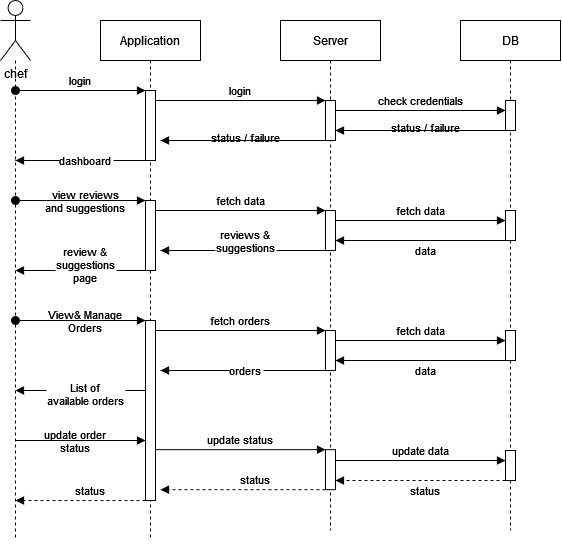

The diagram above was exported from draw.io. Its source (the exported page's mxGraphModel, read from the mxfile embedded in the PNG):
<mxGraphModel dx="2170" dy="1195" grid="1" gridSize="10" guides="1" tooltips="1" connect="1" arrows="1" fold="1" page="1" pageScale="1" pageWidth="850" pageHeight="1100" math="0" shadow="0">
  <root>
    <mxCell id="0" />
    <mxCell id="1" parent="0" />
    <mxCell id="3nuBFxr9cyL0pnOWT2aG-1" value="Application" style="shape=umlLifeline;perimeter=lifelinePerimeter;container=1;collapsible=0;recursiveResize=0;rounded=0;shadow=0;strokeWidth=1;" parent="1" vertex="1">
      <mxGeometry x="285" y="80" width="100" height="520" as="geometry" />
    </mxCell>
    <mxCell id="3nuBFxr9cyL0pnOWT2aG-2" value="" style="points=[];perimeter=orthogonalPerimeter;rounded=0;shadow=0;strokeWidth=1;" parent="3nuBFxr9cyL0pnOWT2aG-1" vertex="1">
      <mxGeometry x="45" y="70" width="10" height="70" as="geometry" />
    </mxCell>
    <mxCell id="3nuBFxr9cyL0pnOWT2aG-3" value="login" style="verticalAlign=bottom;startArrow=oval;endArrow=block;startSize=8;shadow=0;strokeWidth=1;" parent="3nuBFxr9cyL0pnOWT2aG-1" target="3nuBFxr9cyL0pnOWT2aG-2" edge="1">
      <mxGeometry relative="1" as="geometry">
        <mxPoint x="-85" y="70" as="sourcePoint" />
      </mxGeometry>
    </mxCell>
    <mxCell id="trN2oQFiSMDePLMzImDC-10" value="dashboard" style="verticalAlign=bottom;endArrow=block;shadow=0;strokeWidth=1;" edge="1" parent="3nuBFxr9cyL0pnOWT2aG-1">
      <mxGeometry x="-0.0769" y="10" relative="1" as="geometry">
        <mxPoint x="45" y="140" as="sourcePoint" />
        <mxPoint x="-85" y="140" as="targetPoint" />
        <mxPoint as="offset" />
      </mxGeometry>
    </mxCell>
    <mxCell id="trN2oQFiSMDePLMzImDC-11" value="" style="points=[];perimeter=orthogonalPerimeter;rounded=0;shadow=0;strokeWidth=1;" vertex="1" parent="3nuBFxr9cyL0pnOWT2aG-1">
      <mxGeometry x="45" y="180" width="10" height="70" as="geometry" />
    </mxCell>
    <mxCell id="trN2oQFiSMDePLMzImDC-12" value="view reviews&#10;and suggestions&#10;" style="verticalAlign=bottom;startArrow=oval;endArrow=block;startSize=8;shadow=0;strokeWidth=1;" edge="1" parent="3nuBFxr9cyL0pnOWT2aG-1" target="trN2oQFiSMDePLMzImDC-11">
      <mxGeometry x="0.0769" y="-30" relative="1" as="geometry">
        <mxPoint x="-85" y="180" as="sourcePoint" />
        <mxPoint as="offset" />
      </mxGeometry>
    </mxCell>
    <mxCell id="trN2oQFiSMDePLMzImDC-13" value="review &amp; &#10;suggestions&#10;page&#10;" style="verticalAlign=bottom;endArrow=block;shadow=0;strokeWidth=1;" edge="1" parent="3nuBFxr9cyL0pnOWT2aG-1">
      <mxGeometry x="-0.0769" y="30" relative="1" as="geometry">
        <mxPoint x="45" y="250" as="sourcePoint" />
        <mxPoint x="-85" y="250" as="targetPoint" />
        <mxPoint as="offset" />
      </mxGeometry>
    </mxCell>
    <mxCell id="trN2oQFiSMDePLMzImDC-20" value="" style="points=[];perimeter=orthogonalPerimeter;rounded=0;shadow=0;strokeWidth=1;" vertex="1" parent="3nuBFxr9cyL0pnOWT2aG-1">
      <mxGeometry x="45" y="300" width="10" height="180" as="geometry" />
    </mxCell>
    <mxCell id="trN2oQFiSMDePLMzImDC-21" value="View&amp; Manage&#10;Orders&#10;" style="verticalAlign=bottom;startArrow=oval;endArrow=block;startSize=8;shadow=0;strokeWidth=1;" edge="1" parent="3nuBFxr9cyL0pnOWT2aG-1" target="trN2oQFiSMDePLMzImDC-20">
      <mxGeometry x="0.0769" y="-30" relative="1" as="geometry">
        <mxPoint x="-85" y="300" as="sourcePoint" />
        <mxPoint as="offset" />
      </mxGeometry>
    </mxCell>
    <mxCell id="trN2oQFiSMDePLMzImDC-22" value="List of &#10;available orders" style="verticalAlign=bottom;endArrow=block;shadow=0;strokeWidth=1;" edge="1" parent="3nuBFxr9cyL0pnOWT2aG-1">
      <mxGeometry x="-0.0769" y="20" relative="1" as="geometry">
        <mxPoint x="45" y="370" as="sourcePoint" />
        <mxPoint x="-85" y="370" as="targetPoint" />
        <mxPoint as="offset" />
      </mxGeometry>
    </mxCell>
    <mxCell id="trN2oQFiSMDePLMzImDC-30" value="update order&#10;status&#10;" style="verticalAlign=bottom;endArrow=block;shadow=0;strokeWidth=1;" edge="1" parent="3nuBFxr9cyL0pnOWT2aG-1">
      <mxGeometry x="-0.0769" y="-30" relative="1" as="geometry">
        <mxPoint x="-85" y="420" as="sourcePoint" />
        <mxPoint x="45" y="420" as="targetPoint" />
        <mxPoint as="offset" />
      </mxGeometry>
    </mxCell>
    <mxCell id="trN2oQFiSMDePLMzImDC-37" value="status" style="verticalAlign=bottom;endArrow=block;shadow=0;strokeWidth=1;dashed=1;" edge="1" parent="3nuBFxr9cyL0pnOWT2aG-1">
      <mxGeometry x="-0.1515" relative="1" as="geometry">
        <mxPoint x="45" y="479.9999999999999" as="sourcePoint" />
        <mxPoint x="-85" y="480" as="targetPoint" />
        <mxPoint as="offset" />
      </mxGeometry>
    </mxCell>
    <mxCell id="3nuBFxr9cyL0pnOWT2aG-5" value="Server" style="shape=umlLifeline;perimeter=lifelinePerimeter;container=1;collapsible=0;recursiveResize=0;rounded=0;shadow=0;strokeWidth=1;" parent="1" vertex="1">
      <mxGeometry x="465" y="80" width="100" height="510" as="geometry" />
    </mxCell>
    <mxCell id="3nuBFxr9cyL0pnOWT2aG-6" value="" style="points=[];perimeter=orthogonalPerimeter;rounded=0;shadow=0;strokeWidth=1;" parent="3nuBFxr9cyL0pnOWT2aG-5" vertex="1">
      <mxGeometry x="45" y="80" width="10" height="40" as="geometry" />
    </mxCell>
    <mxCell id="trN2oQFiSMDePLMzImDC-14" value="" style="points=[];perimeter=orthogonalPerimeter;rounded=0;shadow=0;strokeWidth=1;" vertex="1" parent="3nuBFxr9cyL0pnOWT2aG-5">
      <mxGeometry x="45" y="190" width="10" height="40" as="geometry" />
    </mxCell>
    <mxCell id="trN2oQFiSMDePLMzImDC-15" value="fetch data" style="verticalAlign=bottom;endArrow=block;entryX=0;entryY=0;shadow=0;strokeWidth=1;" edge="1" parent="3nuBFxr9cyL0pnOWT2aG-5" target="trN2oQFiSMDePLMzImDC-14">
      <mxGeometry relative="1" as="geometry">
        <mxPoint x="-125" y="190" as="sourcePoint" />
      </mxGeometry>
    </mxCell>
    <mxCell id="trN2oQFiSMDePLMzImDC-16" value="reviews &amp; &#10;suggestions&#10;" style="verticalAlign=bottom;endArrow=block;entryX=1;entryY=0;shadow=0;strokeWidth=1;" edge="1" parent="3nuBFxr9cyL0pnOWT2aG-5" source="trN2oQFiSMDePLMzImDC-14">
      <mxGeometry x="-0.0303" y="20" relative="1" as="geometry">
        <mxPoint x="-60" y="230" as="sourcePoint" />
        <mxPoint x="-120" y="230" as="targetPoint" />
        <mxPoint as="offset" />
      </mxGeometry>
    </mxCell>
    <mxCell id="trN2oQFiSMDePLMzImDC-23" value="" style="points=[];perimeter=orthogonalPerimeter;rounded=0;shadow=0;strokeWidth=1;" vertex="1" parent="3nuBFxr9cyL0pnOWT2aG-5">
      <mxGeometry x="45" y="310" width="10" height="40" as="geometry" />
    </mxCell>
    <mxCell id="trN2oQFiSMDePLMzImDC-24" value="fetch orders" style="verticalAlign=bottom;endArrow=block;entryX=0;entryY=0;shadow=0;strokeWidth=1;" edge="1" parent="3nuBFxr9cyL0pnOWT2aG-5" target="trN2oQFiSMDePLMzImDC-23">
      <mxGeometry relative="1" as="geometry">
        <mxPoint x="-125" y="310" as="sourcePoint" />
      </mxGeometry>
    </mxCell>
    <mxCell id="trN2oQFiSMDePLMzImDC-25" value="orders" style="verticalAlign=bottom;endArrow=block;entryX=1;entryY=0;shadow=0;strokeWidth=1;" edge="1" parent="3nuBFxr9cyL0pnOWT2aG-5" source="trN2oQFiSMDePLMzImDC-23">
      <mxGeometry x="-0.0303" y="10" relative="1" as="geometry">
        <mxPoint x="-525" y="270" as="sourcePoint" />
        <mxPoint x="-120" y="350" as="targetPoint" />
        <mxPoint as="offset" />
      </mxGeometry>
    </mxCell>
    <mxCell id="trN2oQFiSMDePLMzImDC-31" value="" style="points=[];perimeter=orthogonalPerimeter;rounded=0;shadow=0;strokeWidth=1;" vertex="1" parent="3nuBFxr9cyL0pnOWT2aG-5">
      <mxGeometry x="45" y="429.17" width="10" height="40" as="geometry" />
    </mxCell>
    <mxCell id="trN2oQFiSMDePLMzImDC-32" value="update status" style="verticalAlign=bottom;endArrow=block;entryX=0;entryY=0;shadow=0;strokeWidth=1;" edge="1" parent="3nuBFxr9cyL0pnOWT2aG-5" target="trN2oQFiSMDePLMzImDC-31">
      <mxGeometry relative="1" as="geometry">
        <mxPoint x="-125" y="429.17" as="sourcePoint" />
      </mxGeometry>
    </mxCell>
    <mxCell id="trN2oQFiSMDePLMzImDC-33" value="status" style="verticalAlign=bottom;endArrow=block;entryX=1;entryY=0;shadow=0;strokeWidth=1;dashed=1;" edge="1" parent="3nuBFxr9cyL0pnOWT2aG-5" source="trN2oQFiSMDePLMzImDC-31">
      <mxGeometry x="-0.1515" relative="1" as="geometry">
        <mxPoint x="-990" y="309.17" as="sourcePoint" />
        <mxPoint x="-120" y="469.16999999999996" as="targetPoint" />
        <mxPoint as="offset" />
      </mxGeometry>
    </mxCell>
    <mxCell id="3nuBFxr9cyL0pnOWT2aG-8" value="login" style="verticalAlign=bottom;endArrow=block;entryX=0;entryY=0;shadow=0;strokeWidth=1;" parent="1" source="3nuBFxr9cyL0pnOWT2aG-2" target="3nuBFxr9cyL0pnOWT2aG-6" edge="1">
      <mxGeometry relative="1" as="geometry">
        <mxPoint x="440" y="160" as="sourcePoint" />
      </mxGeometry>
    </mxCell>
    <mxCell id="3nuBFxr9cyL0pnOWT2aG-9" value="status / failure&#10;" style="verticalAlign=bottom;endArrow=block;entryX=1;entryY=0;shadow=0;strokeWidth=1;" parent="1" source="3nuBFxr9cyL0pnOWT2aG-6" edge="1">
      <mxGeometry x="-0.0303" y="20" relative="1" as="geometry">
        <mxPoint x="405" y="200" as="sourcePoint" />
        <mxPoint x="345" y="200" as="targetPoint" />
        <mxPoint as="offset" />
      </mxGeometry>
    </mxCell>
    <mxCell id="trN2oQFiSMDePLMzImDC-1" value="DB" style="shape=umlLifeline;perimeter=lifelinePerimeter;container=1;collapsible=0;recursiveResize=0;rounded=0;shadow=0;strokeWidth=1;" vertex="1" parent="1">
      <mxGeometry x="645" y="80" width="100" height="510" as="geometry" />
    </mxCell>
    <mxCell id="trN2oQFiSMDePLMzImDC-2" value="" style="points=[];perimeter=orthogonalPerimeter;rounded=0;shadow=0;strokeWidth=1;" vertex="1" parent="trN2oQFiSMDePLMzImDC-1">
      <mxGeometry x="45" y="80" width="10" height="30" as="geometry" />
    </mxCell>
    <mxCell id="trN2oQFiSMDePLMzImDC-17" value="" style="points=[];perimeter=orthogonalPerimeter;rounded=0;shadow=0;strokeWidth=1;" vertex="1" parent="trN2oQFiSMDePLMzImDC-1">
      <mxGeometry x="45" y="190" width="10" height="30" as="geometry" />
    </mxCell>
    <mxCell id="trN2oQFiSMDePLMzImDC-18" value="fetch data" style="verticalAlign=bottom;endArrow=block;entryX=0;entryY=0;shadow=0;strokeWidth=1;" edge="1" parent="trN2oQFiSMDePLMzImDC-1">
      <mxGeometry relative="1" as="geometry">
        <mxPoint x="-125" y="200.0000000000001" as="sourcePoint" />
        <mxPoint x="45" y="200.0000000000001" as="targetPoint" />
      </mxGeometry>
    </mxCell>
    <mxCell id="trN2oQFiSMDePLMzImDC-19" value="data" style="verticalAlign=bottom;endArrow=block;entryX=1;entryY=0;shadow=0;strokeWidth=1;" edge="1" parent="trN2oQFiSMDePLMzImDC-1" source="trN2oQFiSMDePLMzImDC-17">
      <mxGeometry x="-0.0588" y="20" relative="1" as="geometry">
        <mxPoint x="40" y="220" as="sourcePoint" />
        <mxPoint x="-125" y="220" as="targetPoint" />
        <mxPoint as="offset" />
      </mxGeometry>
    </mxCell>
    <mxCell id="trN2oQFiSMDePLMzImDC-27" value="" style="points=[];perimeter=orthogonalPerimeter;rounded=0;shadow=0;strokeWidth=1;" vertex="1" parent="trN2oQFiSMDePLMzImDC-1">
      <mxGeometry x="45" y="310" width="10" height="30" as="geometry" />
    </mxCell>
    <mxCell id="trN2oQFiSMDePLMzImDC-28" value="fetch data" style="verticalAlign=bottom;endArrow=block;entryX=0;entryY=0;shadow=0;strokeWidth=1;" edge="1" parent="trN2oQFiSMDePLMzImDC-1">
      <mxGeometry relative="1" as="geometry">
        <mxPoint x="-125" y="320.0000000000001" as="sourcePoint" />
        <mxPoint x="45" y="320.0000000000001" as="targetPoint" />
      </mxGeometry>
    </mxCell>
    <mxCell id="trN2oQFiSMDePLMzImDC-29" value="data" style="verticalAlign=bottom;endArrow=block;entryX=1;entryY=0;shadow=0;strokeWidth=1;" edge="1" parent="trN2oQFiSMDePLMzImDC-1" source="trN2oQFiSMDePLMzImDC-27">
      <mxGeometry x="-0.0588" y="20" relative="1" as="geometry">
        <mxPoint x="-605" y="260" as="sourcePoint" />
        <mxPoint x="-125" y="340" as="targetPoint" />
        <mxPoint as="offset" />
      </mxGeometry>
    </mxCell>
    <mxCell id="trN2oQFiSMDePLMzImDC-34" value="" style="points=[];perimeter=orthogonalPerimeter;rounded=0;shadow=0;strokeWidth=1;" vertex="1" parent="trN2oQFiSMDePLMzImDC-1">
      <mxGeometry x="45" y="430" width="10" height="30" as="geometry" />
    </mxCell>
    <mxCell id="trN2oQFiSMDePLMzImDC-35" value="update data" style="verticalAlign=bottom;endArrow=block;entryX=0;entryY=0;shadow=0;strokeWidth=1;" edge="1" parent="trN2oQFiSMDePLMzImDC-1">
      <mxGeometry relative="1" as="geometry">
        <mxPoint x="-125" y="440.0000000000001" as="sourcePoint" />
        <mxPoint x="45" y="440.0000000000001" as="targetPoint" />
      </mxGeometry>
    </mxCell>
    <mxCell id="trN2oQFiSMDePLMzImDC-36" value="status" style="verticalAlign=bottom;endArrow=block;entryX=1;entryY=0;shadow=0;strokeWidth=1;dashed=1;" edge="1" parent="trN2oQFiSMDePLMzImDC-1" source="trN2oQFiSMDePLMzImDC-34">
      <mxGeometry x="-0.0588" y="20" relative="1" as="geometry">
        <mxPoint x="-1250" y="300" as="sourcePoint" />
        <mxPoint x="-125" y="460" as="targetPoint" />
        <mxPoint as="offset" />
      </mxGeometry>
    </mxCell>
    <mxCell id="trN2oQFiSMDePLMzImDC-5" style="edgeStyle=orthogonalEdgeStyle;rounded=0;orthogonalLoop=1;jettySize=auto;html=1;dashed=1;endArrow=none;endFill=0;" edge="1" parent="1" source="trN2oQFiSMDePLMzImDC-3">
      <mxGeometry relative="1" as="geometry">
        <mxPoint x="200" y="600" as="targetPoint" />
      </mxGeometry>
    </mxCell>
    <mxCell id="trN2oQFiSMDePLMzImDC-3" value="chef" style="shape=umlActor;verticalLabelPosition=bottom;verticalAlign=top;html=1;outlineConnect=0;" vertex="1" parent="1">
      <mxGeometry x="185" y="60" width="30" height="60" as="geometry" />
    </mxCell>
    <mxCell id="trN2oQFiSMDePLMzImDC-6" value="check credentials" style="verticalAlign=bottom;endArrow=block;entryX=0;entryY=0;shadow=0;strokeWidth=1;" edge="1" parent="1">
      <mxGeometry relative="1" as="geometry">
        <mxPoint x="520" y="170.0000000000001" as="sourcePoint" />
        <mxPoint x="690" y="170.0000000000001" as="targetPoint" />
      </mxGeometry>
    </mxCell>
    <mxCell id="trN2oQFiSMDePLMzImDC-7" value="status / failure&#10;" style="verticalAlign=bottom;endArrow=block;entryX=1;entryY=0;shadow=0;strokeWidth=1;" edge="1" parent="1" source="trN2oQFiSMDePLMzImDC-2">
      <mxGeometry x="-0.0588" y="20" relative="1" as="geometry">
        <mxPoint x="685" y="190" as="sourcePoint" />
        <mxPoint x="520" y="190" as="targetPoint" />
        <mxPoint as="offset" />
      </mxGeometry>
    </mxCell>
  </root>
</mxGraphModel>